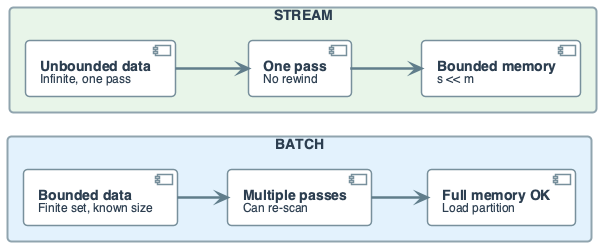

The diagram above was rendered by PlantUML. Its source (embedded in the PNG):
@startuml
' Batch vs Stream - comparison flow
' Bounded vs unbounded; one pass; memory

left to right direction
skinparam linetype ortho
skinparam shadowing false
skinparam roundcorner 8
skinparam handwritten false
skinparam nodesep 50
skinparam ranksep 50

skinparam defaultFontName "Segoe UI, Helvetica, sans-serif"
skinparam defaultFontSize 16
skinparam defaultFontColor #2C3E50
skinparam rectangle {
    BackgroundColor #F8F9FA
    BorderColor #90A4AE
    BorderThickness 2
    FontSize 14
    Padding 14
}
skinparam component {
    BackgroundColor #FFFFFF
    BorderColor #78909C
    BorderThickness 1.5
    FontSize 14
    Padding 12
}
skinparam arrow {
    Color #607D8B
    Thickness 2.5
    FontSize 11
}

rectangle "BATCH" #E3F2FD {
    component "**Bounded data**\n<size:12>Finite set, known size</size>" as B1
    component "**Multiple passes**\n<size:12>Can re-scan</size>" as B2
    component "**Full memory OK**\n<size:12>Load partition</size>" as B3
    B1 -down-> B2
    B2 -down-> B3
}

rectangle "STREAM" #E8F5E9 {
    component "**Unbounded data**\n<size:12>Infinite, one pass</size>" as S1
    component "**One pass**\n<size:12>No rewind</size>" as S2
    component "**Bounded memory**\n<size:12>s << m</size>" as S3
    S1 -down-> S2
    S2 -down-> S3
}

B1 -[hidden]right- S1
@enduml